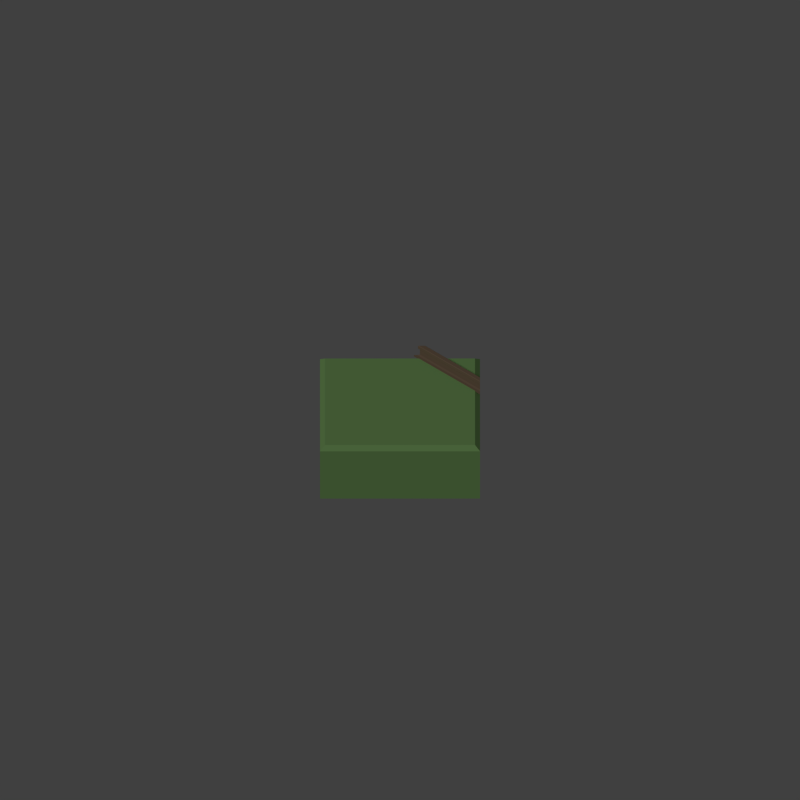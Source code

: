# Source: straight_rail.blend  (saved by Blender 2.69.0; exported with 4.5.12 LTS)
import bpy
from mathutils import Matrix  # noqa: F401  (used for matrix-valued properties, if any)

bpy.ops.wm.read_factory_settings(use_empty=True)
scene = bpy.context.scene
scene.name = 'Scene'

# ---- collections
col_collection_1 = bpy.data.collections.new('Collection 1'); scene.collection.children.link(col_collection_1)

# ---- materials (node trees are filled in below, after node groups)
mat_material_001 = bpy.data.materials.new('Material.001')
mat_material_001.alpha_threshold = 0.0
mat_material_001.use_transparent_shadow = False
mat_material_001.diffuse_color = (0.1914, 0.3588, 0.1226, 1.0)
mat_material_001.roughness = 0.5
mat_material_001.line_color = (0.0, 0.0, 0.0, 1.0)
mat_material = bpy.data.materials.new('Material')
mat_material.alpha_threshold = 0.0
mat_material.use_transparent_shadow = False
mat_material.diffuse_color = (0.1902, 0.131, 0.08584, 1.0)
mat_material.roughness = 0.5
mat_material.specular_intensity = 1.0
mat_material.line_color = (0.0, 0.0, 0.0, 1.0)

# ---- material node trees

# ---- world
world_world = bpy.data.worlds.new('World'); scene.world = world_world
world_world.color = (0.05088, 0.05088, 0.05088)
world_world.use_sun_shadow = False
world_world.sun_shadow_jitter_overblur = 0.0
world_world.cycles.sampling_method = 'MANUAL'
world_world.cycles.sample_map_resolution = 256

# ---- cameras
cam_camera = bpy.data.cameras.new('Camera')
cam_camera.type = 'ORTHO'
cam_camera.clip_end = 100.0
cam_camera.lens = 35.0
cam_camera.sensor_width = 32.0
cam_camera.sensor_height = 18.0
cam_camera.ortho_scale = 10.0
cam_camera.dof.focus_distance = 0.0
cam_camera.dof.aperture_fstop = 128.0

# ---- lights
light_hemi = bpy.data.lights.new('Hemi', 'SUN')
light_hemi.transmission_factor = 0.0
light_hemi.angle = 0.1993
light_hemi.energy = 1.0
light_hemi.shadow_buffer_clip_start = 0.5
light_hemi.shadow_soft_size = 0.1
light_hemi.shadow_cascade_max_distance = 1000.0
light_hemi.cycles.use_multiple_importance_sampling = False

# ---- meshes
me_cube_008 = bpy.data.meshes.new('Cube.008')
me_cube_008.from_pydata([(-1.0, -1.0, -1.675), (-1.0, 1.0, -1.675), (1.0, 1.0, -1.675), (1.0, -1.0, -1.675), (-1.0, -1.0, -0.9524), (-1.0, 1.0, -0.9524), (1.0, 1.0, -0.9524), (1.0, -1.0, -0.9524), (-0.9374, -0.9374, -0.8987), (-0.9374, 0.9374, -0.8987), (0.9374, 0.9374, -0.8987), (0.9374, -0.9374, -0.8987)], [], [(4, 5, 1, 0), (5, 6, 2, 1), (6, 7, 3, 2), (7, 4, 0, 3), (0, 1, 2, 3), (4, 7, 11, 8), (11, 10, 9, 8), (7, 6, 10, 11), (6, 5, 9, 10), (5, 4, 8, 9)])
me_cube_008.materials.append(mat_material_001)
me_cube_008.use_remesh_preserve_volume = False
me_cube_008.use_remesh_preserve_attributes = False
me_cube_008.use_mirror_vertex_groups = False
me_cube_008.update()
me_cube_007 = bpy.data.meshes.new('Cube.007')
me_cube_007.from_pydata([(0.5842, 0.83, -0.01), (-0.5842, 0.83, -0.01), (-0.4442, 0.97, -0.01), (0.4442, 0.97, -0.01), (0.5842, 0.83, 0.01), (-0.5842, 0.83, 0.01), (-0.5562, 0.858, 0.01), (-0.4722, 0.942, 0.01), (-0.4442, 0.97, 0.01), (0.4442, 0.97, 0.01), (0.5562, 0.858, 0.01), (-0.531, 0.8832, 0.01792), (-0.4974, 0.9168, 0.01792), (0.4722, 0.942, 0.01), (0.531, 0.8832, 0.01792), (0.4974, 0.9168, 0.01792), (-0.531, 0.8832, 0.09792), (-0.4974, 0.9168, 0.09792), (0.531, 0.8832, 0.09792), (0.4974, 0.9168, 0.09792), (-0.5411, 0.8731, 0.1526), (-0.4873, 0.9269, 0.1526), (0.5478, 0.8664, 0.1079), (-0.5478, 0.8664, 0.1079), (-0.4806, 0.9336, 0.1079), (0.4806, 0.9336, 0.1079), (-0.5478, 0.8664, 0.1479), (0.5411, 0.8731, 0.1526), (0.4873, 0.9269, 0.1526), (-0.4806, 0.9336, 0.1479), (0.5478, 0.8664, 0.1479), (0.4806, 0.9336, 0.1479)], [], [(0, 1, 2, 3), (0, 4, 5, 1), (3, 2, 8, 9), (10, 6, 5, 4), (8, 7, 13, 9), (14, 11, 6, 10), (7, 12, 15, 13), (16, 11, 14, 18), (12, 17, 19, 15), (23, 16, 18, 22), (19, 17, 24, 25), (30, 26, 23, 22), (25, 24, 29, 31), (28, 21, 20, 27), (20, 26, 30, 27), (31, 29, 21, 28), (17, 12, 11, 16), (7, 6, 11, 12), (16, 20, 21, 17), (2, 1, 6, 7), (23, 26, 20, 16), (24, 17, 21, 29), (8, 2, 7), (1, 5, 6), (19, 18, 14, 15), (14, 10, 13, 15), (19, 31, 28, 18), (0, 13, 10, 4), (27, 30, 18, 28), (30, 22, 18), (19, 25, 31), (13, 0, 3, 9)])
me_cube_007.materials.append(mat_material)
me_cube_007.use_remesh_preserve_volume = False
me_cube_007.use_remesh_preserve_attributes = False
me_cube_007.use_mirror_vertex_groups = False
me_cube_007.update()
me_cube_004 = bpy.data.meshes.new('Cube.004')
me_cube_004.from_pydata([(0.5842, 0.83, -0.01), (-0.5842, 0.83, -0.01), (-0.4442, 0.97, -0.01), (0.4442, 0.97, -0.01), (0.5842, 0.83, 0.01), (-0.5842, 0.83, 0.01), (-0.5562, 0.858, 0.01), (-0.4722, 0.942, 0.01), (-0.4442, 0.97, 0.01), (0.4442, 0.97, 0.01), (0.5562, 0.858, 0.01), (-0.531, 0.8832, 0.01792), (-0.4974, 0.9168, 0.01792), (0.4722, 0.942, 0.01), (0.531, 0.8832, 0.01792), (0.4974, 0.9168, 0.01792), (-0.531, 0.8832, 0.09792), (-0.4974, 0.9168, 0.09792), (0.531, 0.8832, 0.09792), (0.4974, 0.9168, 0.09792), (-0.5411, 0.8731, 0.1526), (-0.4873, 0.9269, 0.1526), (0.5478, 0.8664, 0.1079), (-0.5478, 0.8664, 0.1079), (-0.4806, 0.9336, 0.1079), (0.4806, 0.9336, 0.1079), (-0.5478, 0.8664, 0.1479), (0.5411, 0.8731, 0.1526), (0.4873, 0.9269, 0.1526), (-0.4806, 0.9336, 0.1479), (0.5478, 0.8664, 0.1479), (0.4806, 0.9336, 0.1479)], [], [(0, 1, 2, 3), (0, 4, 5, 1), (3, 2, 8, 9), (10, 6, 5, 4), (8, 7, 13, 9), (14, 11, 6, 10), (7, 12, 15, 13), (16, 11, 14, 18), (12, 17, 19, 15), (23, 16, 18, 22), (19, 17, 24, 25), (30, 26, 23, 22), (25, 24, 29, 31), (28, 21, 20, 27), (20, 26, 30, 27), (31, 29, 21, 28), (17, 12, 11, 16), (7, 6, 11, 12), (16, 20, 21, 17), (2, 1, 6, 7), (23, 26, 20, 16), (24, 17, 21, 29), (8, 2, 7), (1, 5, 6), (19, 18, 14, 15), (14, 10, 13, 15), (19, 31, 28, 18), (0, 13, 10, 4), (27, 30, 18, 28), (30, 22, 18), (19, 25, 31), (13, 0, 3, 9)])
me_cube_004.materials.append(mat_material)
me_cube_004.use_remesh_preserve_volume = False
me_cube_004.use_remesh_preserve_attributes = False
me_cube_004.use_mirror_vertex_groups = False
me_cube_004.update()
me_cube_005 = bpy.data.meshes.new('Cube.005')
me_cube_005.from_pydata([(0.5842, 0.83, -0.01), (-0.5842, 0.83, -0.01), (-0.4442, 0.97, -0.01), (0.4442, 0.97, -0.01), (0.5842, 0.83, 0.01), (-0.5842, 0.83, 0.01), (-0.5562, 0.858, 0.01), (-0.4722, 0.942, 0.01), (-0.4442, 0.97, 0.01), (0.4442, 0.97, 0.01), (0.5562, 0.858, 0.01), (-0.531, 0.8832, 0.01792), (-0.4974, 0.9168, 0.01792), (0.4722, 0.942, 0.01), (0.531, 0.8832, 0.01792), (0.4974, 0.9168, 0.01792), (-0.531, 0.8832, 0.09792), (-0.4974, 0.9168, 0.09792), (0.531, 0.8832, 0.09792), (0.4974, 0.9168, 0.09792), (-0.5411, 0.8731, 0.1526), (-0.4873, 0.9269, 0.1526), (0.5478, 0.8664, 0.1079), (-0.5478, 0.8664, 0.1079), (-0.4806, 0.9336, 0.1079), (0.4806, 0.9336, 0.1079), (-0.5478, 0.8664, 0.1479), (0.5411, 0.8731, 0.1526), (0.4873, 0.9269, 0.1526), (-0.4806, 0.9336, 0.1479), (0.5478, 0.8664, 0.1479), (0.4806, 0.9336, 0.1479)], [], [(0, 1, 2, 3), (0, 4, 5, 1), (3, 2, 8, 9), (10, 6, 5, 4), (8, 7, 13, 9), (14, 11, 6, 10), (7, 12, 15, 13), (16, 11, 14, 18), (12, 17, 19, 15), (23, 16, 18, 22), (19, 17, 24, 25), (30, 26, 23, 22), (25, 24, 29, 31), (28, 21, 20, 27), (20, 26, 30, 27), (31, 29, 21, 28), (17, 12, 11, 16), (7, 6, 11, 12), (16, 20, 21, 17), (2, 1, 6, 7), (23, 26, 20, 16), (24, 17, 21, 29), (8, 2, 7), (1, 5, 6), (19, 18, 14, 15), (14, 10, 13, 15), (19, 31, 28, 18), (0, 13, 10, 4), (27, 30, 18, 28), (30, 22, 18), (19, 25, 31), (13, 0, 3, 9)])
me_cube_005.materials.append(mat_material)
me_cube_005.use_remesh_preserve_volume = False
me_cube_005.use_remesh_preserve_attributes = False
me_cube_005.use_mirror_vertex_groups = False
me_cube_005.update()
me_cube_002 = bpy.data.meshes.new('Cube.002')
me_cube_002.from_pydata([(-1.0, -1.0, -1.675), (-1.0, 1.0, -1.675), (1.0, 1.0, -1.675), (1.0, -1.0, -1.675), (-1.0, -1.0, -0.9524), (-1.0, 1.0, -0.9524), (1.0, 1.0, -0.9524), (1.0, -1.0, -0.9524), (-0.9374, -0.9374, -0.8987), (-0.9374, 0.9374, -0.8987), (0.9374, 0.9374, -0.8987), (0.9374, -0.9374, -0.8987)], [], [(4, 5, 1, 0), (5, 6, 2, 1), (6, 7, 3, 2), (7, 4, 0, 3), (0, 1, 2, 3), (4, 7, 11, 8), (11, 10, 9, 8), (7, 6, 10, 11), (6, 5, 9, 10), (5, 4, 8, 9)])
me_cube_002.materials.append(mat_material_001)
me_cube_002.use_remesh_preserve_volume = False
me_cube_002.use_remesh_preserve_attributes = False
me_cube_002.use_mirror_vertex_groups = False
me_cube_002.update()
me_cube_001 = bpy.data.meshes.new('Cube.001')
me_cube_001.from_pydata([(-1.0, -1.0, -1.675), (-1.0, 1.0, -1.675), (1.0, 1.0, -1.675), (1.0, -1.0, -1.675), (-1.0, -1.0, -0.9524), (-1.0, 1.0, -0.9524), (1.0, 1.0, -0.9524), (1.0, -1.0, -0.9524), (-0.9374, -0.9374, -0.8987), (-0.9374, 0.9374, -0.8987), (0.9374, 0.9374, -0.8987), (0.9374, -0.9374, -0.8987)], [], [(4, 5, 1, 0), (5, 6, 2, 1), (6, 7, 3, 2), (7, 4, 0, 3), (0, 1, 2, 3), (4, 7, 11, 8), (11, 10, 9, 8), (7, 6, 10, 11), (6, 5, 9, 10), (5, 4, 8, 9)])
me_cube_001.materials.append(mat_material_001)
me_cube_001.use_remesh_preserve_volume = False
me_cube_001.use_remesh_preserve_attributes = False
me_cube_001.use_mirror_vertex_groups = False
me_cube_001.update()
me_cube = bpy.data.meshes.new('Cube')
me_cube.from_pydata([(1.0, 0.07, -0.01), (1.0, -0.07, -0.01), (-1.0, -0.07, -0.01), (-1.0, 0.07, -0.01), (1.0, 0.07, 0.01), (1.0, -0.07, 0.01), (-1.0, -0.07, 0.01), (-1.0, 0.07, 0.01), (1.0, 0.042, 0.01), (1.0, -0.042, 0.01), (-1.0, -0.042, 0.01), (-1.0, 0.042, 0.01), (1.0, 0.0168, 0.01792), (1.0, -0.0168, 0.01792), (-1.0, -0.0168, 0.01792), (-1.0, 0.0168, 0.01792), (1.0, 0.0168, 0.09792), (1.0, -0.0168, 0.09792), (-1.0, -0.0168, 0.09792), (-1.0, 0.0168, 0.09792), (1.0, 0.0336, 0.1079), (1.0, -0.0336, 0.1079), (-1.0, -0.0336, 0.1079), (-1.0, 0.0336, 0.1079), (1.0, 0.0336, 0.1479), (1.0, -0.0336, 0.1479), (-1.0, -0.0336, 0.1479), (-1.0, 0.0336, 0.1479), (1.0, 0.02688, 0.1526), (1.0, -0.02688, 0.1526), (-1.0, -0.02688, 0.1526), (-1.0, 0.02688, 0.1526)], [], [(0, 1, 2, 3), (7, 6, 10, 11), (0, 4, 5, 1), (1, 5, 6, 2), (2, 6, 7, 3), (4, 0, 3, 7), (11, 10, 14, 15), (6, 5, 9, 10), (4, 7, 11, 8), (5, 4, 8, 9), (15, 14, 18, 19), (10, 9, 13, 14), (8, 11, 15, 12), (9, 8, 12, 13), (19, 18, 22, 23), (14, 13, 17, 18), (12, 15, 19, 16), (13, 12, 16, 17), (23, 22, 26, 27), (18, 17, 21, 22), (16, 19, 23, 20), (17, 16, 20, 21), (27, 26, 30, 31), (22, 21, 25, 26), (20, 23, 27, 24), (21, 20, 24, 25), (28, 31, 30, 29), (26, 25, 29, 30), (24, 27, 31, 28), (25, 24, 28, 29)])
me_cube.materials.append(mat_material)
me_cube.use_remesh_preserve_volume = False
me_cube.use_remesh_preserve_attributes = False
me_cube.use_mirror_vertex_groups = False
me_cube.update()

# ---- objects
ob_cube_008 = bpy.data.objects.new('Cube.008', me_cube_008)
ob_cube_007 = bpy.data.objects.new('Cube.007', me_cube_007)
ob_cube_005 = bpy.data.objects.new('Cube.005', me_cube_004)
ob_cube_004 = bpy.data.objects.new('Cube.004', me_cube_005)
ob_cube_003 = bpy.data.objects.new('Cube.003', me_cube_002)
ob_empty = bpy.data.objects.new('Empty', None)
ob_camera = bpy.data.objects.new('Camera', cam_camera)
ob_hemi = bpy.data.objects.new('Hemi', light_hemi)
ob_cube_002 = bpy.data.objects.new('Cube.002', me_cube_001)
ob_cube_001 = bpy.data.objects.new('Cube.001', me_cube)
ob_cube = bpy.data.objects.new('Cube', me_cube)

# ---- transforms, parenting, visibility, modifiers, constraints
ob_cube_008.location = (0.0, 0.0, 0.9)
ob_cube_008.rotation_euler = (0.0, -0.0, 3.142)
ob_cube_008.lineart.crease_threshold = 0.0
ob_cube_007.location = (0.0, 5.96e-08, 0.0)
ob_cube_007.rotation_euler = (0.0, 0.0, 5.498)
ob_cube_007.lock_rotations_4d = False
ob_cube_007.empty_display_type = 'ARROWS'
ob_cube_007.lineart.crease_threshold = 0.0
ob_cube_005.location = (130.0, 3.974e-08, 0.0)
ob_cube_005.rotation_euler = (0.0, 0.0, -0.7854)
ob_cube_005.lock_rotations_4d = False
ob_cube_005.empty_display_type = 'ARROWS'
ob_cube_005.lineart.crease_threshold = 0.0
ob_cube_004.location = (130.0, 3.974e-08, 0.0)
ob_cube_004.rotation_euler = (0.0, -0.0, 2.356)
ob_cube_004.lock_rotations_4d = False
ob_cube_004.empty_display_type = 'ARROWS'
ob_cube_004.lineart.crease_threshold = 0.0
ob_cube_003.location = (120.0, 0.0, 0.9)
ob_cube_003.rotation_euler = (0.0, -0.0, 3.142)
ob_cube_003.lineart.crease_threshold = 0.0
ob_empty.location = (0.0, 0.0, 0.0)
ob_empty.rotation_euler = (0.0, -0.0, -0.7854)
ob_empty.empty_display_type = 'CUBE'
ob_empty.empty_image_offset = (0.0, 0.0)
ob_empty.lineart.crease_threshold = 0.0
ob_camera.parent = ob_empty
ob_camera.location = (12.0, -12.0, 12.0)
ob_camera.rotation_euler = (0.9564, 0.0, 0.7854)
ob_camera.lineart.crease_threshold = 0.0
ob_hemi.location = (-30.0, -37.0, 60.0)
ob_hemi.rotation_euler = (-0.4189, -0.6981, 1.466)
ob_hemi.lineart.crease_threshold = 0.0
ob_cube_002.location = (130.0, 3.974e-08, 0.9)
ob_cube_002.rotation_euler = (0.0, 0.0, 4.712)
ob_cube_002.lineart.crease_threshold = 0.0
ob_cube_001.location = (120.0, -0.9, 0.0)
ob_cube_001.rotation_euler = (0.0, -0.0, 3.142)
ob_cube_001.lock_rotations_4d = False
ob_cube_001.empty_display_type = 'ARROWS'
ob_cube_001.lineart.crease_threshold = 0.0
ob_cube.location = (120.0, 0.9, 0.0)
ob_cube.rotation_euler = (0.0, -0.0, 3.142)
ob_cube.lock_rotations_4d = False
ob_cube.empty_display_type = 'ARROWS'
ob_cube.lineart.crease_threshold = 0.0

# ---- collection membership
col_collection_1.objects.link(ob_cube_008)
col_collection_1.objects.link(ob_cube_007)
col_collection_1.objects.link(ob_cube_005)
col_collection_1.objects.link(ob_cube_004)
col_collection_1.objects.link(ob_cube_003)
col_collection_1.objects.link(ob_empty)
col_collection_1.objects.link(ob_camera)
col_collection_1.objects.link(ob_hemi)
col_collection_1.objects.link(ob_cube_002)
col_collection_1.objects.link(ob_cube_001)
col_collection_1.objects.link(ob_cube)

# ---- scene / render settings (as saved in the file)
scene.camera = ob_camera
scene.frame_start = 0; scene.frame_end = 7; scene.frame_set(7)
scene.render.engine = 'BLENDER_EEVEE_NEXT'
scene.render.image_settings.compression = 90
scene.render.resolution_x = 1000
scene.render.resolution_y = 1000
scene.render.resolution_percentage = 50
scene.render.dither_intensity = 0.0
scene.render.film_transparent = True
scene.cycles.use_denoising = False
scene.cycles.samples = 10
scene.cycles.sampling_pattern = 'TABULATED_SOBOL'
scene.cycles.light_sampling_threshold = 0.0
scene.cycles.use_adaptive_sampling = False
scene.cycles.use_light_tree = False
scene.cycles.blur_glossy = 0.0
scene.cycles.volume_bounces = 1
scene.cycles.pixel_filter_type = 'GAUSSIAN'
scene.cycles.sample_clamp_indirect = 0.0
scene.view_settings.view_transform = 'Standard'
bpy.context.view_layer.update()
